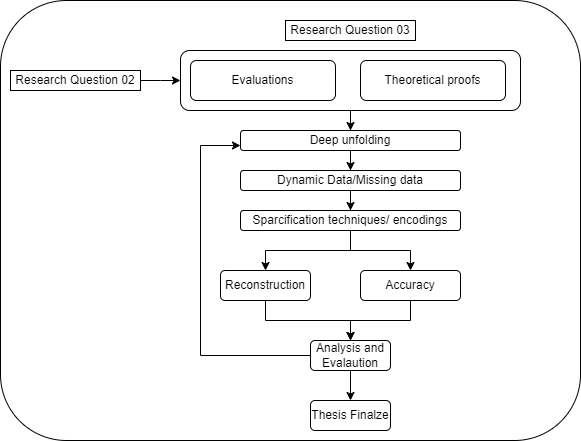

The diagram above was exported from draw.io. Its source (the exported page's mxGraphModel, read from the mxfile embedded in the PNG):
<mxGraphModel dx="979" dy="470" grid="1" gridSize="10" guides="1" tooltips="1" connect="1" arrows="1" fold="1" page="1" pageScale="1" pageWidth="1169" pageHeight="827" math="0" shadow="0">
  <root>
    <mxCell id="0" />
    <mxCell id="1" parent="0" />
    <mxCell id="Nh3N5fA7NnRAVcPeWZEj-1" value="" style="rounded=1;whiteSpace=wrap;html=1;" vertex="1" parent="1">
      <mxGeometry x="90" y="90" width="580" height="440" as="geometry" />
    </mxCell>
    <mxCell id="Nh3N5fA7NnRAVcPeWZEj-2" value="" style="edgeStyle=orthogonalEdgeStyle;rounded=0;orthogonalLoop=1;jettySize=auto;html=1;" edge="1" parent="1" source="Nh3N5fA7NnRAVcPeWZEj-3" target="Nh3N5fA7NnRAVcPeWZEj-10">
      <mxGeometry relative="1" as="geometry" />
    </mxCell>
    <mxCell id="Nh3N5fA7NnRAVcPeWZEj-3" value="" style="rounded=1;whiteSpace=wrap;html=1;" vertex="1" parent="1">
      <mxGeometry x="270" y="140" width="340" height="60" as="geometry" />
    </mxCell>
    <mxCell id="Nh3N5fA7NnRAVcPeWZEj-4" value="Research Question 03" style="rounded=0;whiteSpace=wrap;html=1;" vertex="1" parent="1">
      <mxGeometry x="375" y="110" width="130" height="20" as="geometry" />
    </mxCell>
    <mxCell id="Nh3N5fA7NnRAVcPeWZEj-5" value="Evaluations" style="rounded=1;whiteSpace=wrap;html=1;" vertex="1" parent="1">
      <mxGeometry x="280" y="150" width="145" height="40" as="geometry" />
    </mxCell>
    <mxCell id="Nh3N5fA7NnRAVcPeWZEj-6" value="Theoretical proofs" style="rounded=1;whiteSpace=wrap;html=1;" vertex="1" parent="1">
      <mxGeometry x="450" y="150" width="145" height="40" as="geometry" />
    </mxCell>
    <mxCell id="Nh3N5fA7NnRAVcPeWZEj-7" value="" style="edgeStyle=orthogonalEdgeStyle;rounded=0;orthogonalLoop=1;jettySize=auto;html=1;" edge="1" parent="1" source="Nh3N5fA7NnRAVcPeWZEj-8">
      <mxGeometry relative="1" as="geometry">
        <mxPoint x="270" y="170" as="targetPoint" />
      </mxGeometry>
    </mxCell>
    <mxCell id="Nh3N5fA7NnRAVcPeWZEj-8" value="Research Question 02" style="rounded=0;whiteSpace=wrap;html=1;" vertex="1" parent="1">
      <mxGeometry x="100" y="160" width="130" height="20" as="geometry" />
    </mxCell>
    <mxCell id="Nh3N5fA7NnRAVcPeWZEj-9" value="" style="edgeStyle=orthogonalEdgeStyle;rounded=0;orthogonalLoop=1;jettySize=auto;html=1;" edge="1" parent="1" source="Nh3N5fA7NnRAVcPeWZEj-10" target="Nh3N5fA7NnRAVcPeWZEj-12">
      <mxGeometry relative="1" as="geometry" />
    </mxCell>
    <mxCell id="Nh3N5fA7NnRAVcPeWZEj-10" value="Deep unfolding" style="whiteSpace=wrap;html=1;rounded=1;" vertex="1" parent="1">
      <mxGeometry x="330" y="220" width="220" height="20" as="geometry" />
    </mxCell>
    <mxCell id="Nh3N5fA7NnRAVcPeWZEj-11" value="" style="edgeStyle=orthogonalEdgeStyle;rounded=0;orthogonalLoop=1;jettySize=auto;html=1;" edge="1" parent="1" source="Nh3N5fA7NnRAVcPeWZEj-12" target="Nh3N5fA7NnRAVcPeWZEj-15">
      <mxGeometry relative="1" as="geometry" />
    </mxCell>
    <mxCell id="Nh3N5fA7NnRAVcPeWZEj-12" value="Dynamic Data/Missing data" style="whiteSpace=wrap;html=1;rounded=1;" vertex="1" parent="1">
      <mxGeometry x="330" y="260" width="220" height="20" as="geometry" />
    </mxCell>
    <mxCell id="Nh3N5fA7NnRAVcPeWZEj-13" value="" style="edgeStyle=orthogonalEdgeStyle;rounded=0;orthogonalLoop=1;jettySize=auto;html=1;" edge="1" parent="1" source="Nh3N5fA7NnRAVcPeWZEj-15" target="Nh3N5fA7NnRAVcPeWZEj-17">
      <mxGeometry relative="1" as="geometry" />
    </mxCell>
    <mxCell id="Nh3N5fA7NnRAVcPeWZEj-14" value="" style="edgeStyle=orthogonalEdgeStyle;rounded=0;orthogonalLoop=1;jettySize=auto;html=1;" edge="1" parent="1" source="Nh3N5fA7NnRAVcPeWZEj-15" target="Nh3N5fA7NnRAVcPeWZEj-19">
      <mxGeometry relative="1" as="geometry" />
    </mxCell>
    <mxCell id="Nh3N5fA7NnRAVcPeWZEj-15" value="Sparcification techniques/ encodings" style="whiteSpace=wrap;html=1;rounded=1;" vertex="1" parent="1">
      <mxGeometry x="330" y="300" width="220" height="20" as="geometry" />
    </mxCell>
    <mxCell id="Nh3N5fA7NnRAVcPeWZEj-16" value="" style="edgeStyle=orthogonalEdgeStyle;rounded=0;orthogonalLoop=1;jettySize=auto;html=1;" edge="1" parent="1" source="Nh3N5fA7NnRAVcPeWZEj-17" target="Nh3N5fA7NnRAVcPeWZEj-21">
      <mxGeometry relative="1" as="geometry" />
    </mxCell>
    <mxCell id="Nh3N5fA7NnRAVcPeWZEj-17" value="Reconstruction" style="whiteSpace=wrap;html=1;rounded=1;" vertex="1" parent="1">
      <mxGeometry x="310" y="360" width="90" height="30" as="geometry" />
    </mxCell>
    <mxCell id="Nh3N5fA7NnRAVcPeWZEj-18" value="" style="edgeStyle=orthogonalEdgeStyle;rounded=0;orthogonalLoop=1;jettySize=auto;html=1;" edge="1" parent="1" source="Nh3N5fA7NnRAVcPeWZEj-19" target="Nh3N5fA7NnRAVcPeWZEj-21">
      <mxGeometry relative="1" as="geometry" />
    </mxCell>
    <mxCell id="Nh3N5fA7NnRAVcPeWZEj-19" value="Accuracy" style="whiteSpace=wrap;html=1;rounded=1;" vertex="1" parent="1">
      <mxGeometry x="450" y="360" width="100" height="30" as="geometry" />
    </mxCell>
    <mxCell id="Nh3N5fA7NnRAVcPeWZEj-20" value="" style="edgeStyle=orthogonalEdgeStyle;rounded=0;orthogonalLoop=1;jettySize=auto;html=1;" edge="1" parent="1" source="Nh3N5fA7NnRAVcPeWZEj-21" target="Nh3N5fA7NnRAVcPeWZEj-23">
      <mxGeometry relative="1" as="geometry" />
    </mxCell>
    <mxCell id="Nh3N5fA7NnRAVcPeWZEj-21" value="Analysis and Evalaution" style="whiteSpace=wrap;html=1;rounded=1;" vertex="1" parent="1">
      <mxGeometry x="400" y="430" width="80" height="30" as="geometry" />
    </mxCell>
    <mxCell id="Nh3N5fA7NnRAVcPeWZEj-22" value="" style="edgeStyle=orthogonalEdgeStyle;rounded=0;orthogonalLoop=1;jettySize=auto;html=1;entryX=0;entryY=0.75;entryDx=0;entryDy=0;exitX=0;exitY=0.75;exitDx=0;exitDy=0;" edge="1" parent="1" source="Nh3N5fA7NnRAVcPeWZEj-21" target="Nh3N5fA7NnRAVcPeWZEj-10">
      <mxGeometry relative="1" as="geometry">
        <mxPoint x="309" y="235" as="targetPoint" />
        <Array as="points">
          <mxPoint x="400" y="445" />
          <mxPoint x="290" y="445" />
          <mxPoint x="290" y="235" />
        </Array>
        <mxPoint x="379" y="460" as="sourcePoint" />
      </mxGeometry>
    </mxCell>
    <mxCell id="Nh3N5fA7NnRAVcPeWZEj-23" value="Thesis Finalze" style="whiteSpace=wrap;html=1;rounded=1;" vertex="1" parent="1">
      <mxGeometry x="400" y="490" width="80" height="30" as="geometry" />
    </mxCell>
  </root>
</mxGraphModel>